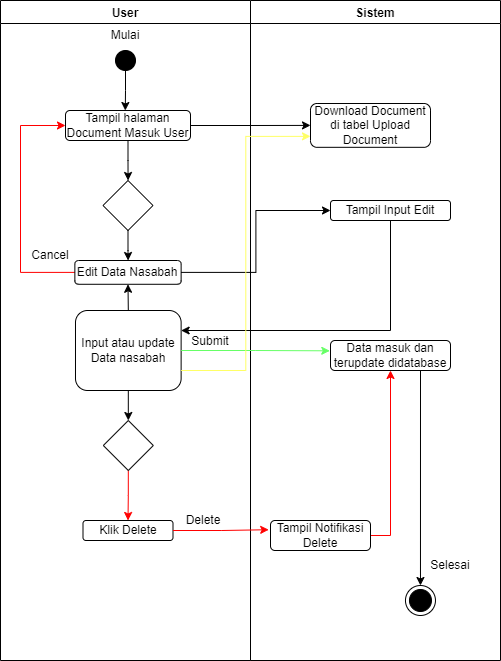

The diagram above was exported from draw.io. Its source (the exported page's mxGraphModel, read from the mxfile embedded in the PNG):
<mxGraphModel dx="869" dy="460" grid="1" gridSize="10" guides="1" tooltips="1" connect="1" arrows="1" fold="1" page="1" pageScale="1" pageWidth="850" pageHeight="1100" math="0" shadow="0">
  <root>
    <mxCell id="0" />
    <mxCell id="1" parent="0" />
    <mxCell id="7EX5y0eSRG59hC7egviA-1" value="User" style="swimlane;" vertex="1" parent="1">
      <mxGeometry x="30" y="30" width="250" height="660" as="geometry" />
    </mxCell>
    <mxCell id="W0722XjccrnJlXnau_jH-2" value="" style="ellipse;fillColor=strokeColor;" vertex="1" parent="7EX5y0eSRG59hC7egviA-1">
      <mxGeometry x="115" y="50" width="20" height="20" as="geometry" />
    </mxCell>
    <mxCell id="W0722XjccrnJlXnau_jH-3" value="Mulai" style="text;html=1;strokeColor=none;fillColor=none;align=center;verticalAlign=middle;whiteSpace=wrap;rounded=0;" vertex="1" parent="7EX5y0eSRG59hC7egviA-1">
      <mxGeometry x="95" y="20" width="60" height="30" as="geometry" />
    </mxCell>
    <mxCell id="W0722XjccrnJlXnau_jH-5" value="Tampil halaman Document Masuk User" style="rounded=1;whiteSpace=wrap;html=1;" vertex="1" parent="7EX5y0eSRG59hC7egviA-1">
      <mxGeometry x="65" y="110" width="125" height="30" as="geometry" />
    </mxCell>
    <mxCell id="-4qeAwyGrSLFZwxLdNgc-1" value="" style="rhombus;whiteSpace=wrap;html=1;" vertex="1" parent="7EX5y0eSRG59hC7egviA-1">
      <mxGeometry x="102.5" y="180" width="50" height="50" as="geometry" />
    </mxCell>
    <mxCell id="FbKpmd5t2rGoS9mXKtb3-1" style="edgeStyle=orthogonalEdgeStyle;rounded=0;orthogonalLoop=1;jettySize=auto;html=1;exitX=0;exitY=0.5;exitDx=0;exitDy=0;entryX=0;entryY=0.5;entryDx=0;entryDy=0;strokeColor=#FF0000;" edge="1" parent="7EX5y0eSRG59hC7egviA-1" source="drPDe1bLIbq8XduyXo9v-2" target="W0722XjccrnJlXnau_jH-5">
      <mxGeometry relative="1" as="geometry">
        <Array as="points">
          <mxPoint x="20" y="272" />
          <mxPoint x="20" y="125" />
        </Array>
      </mxGeometry>
    </mxCell>
    <mxCell id="drPDe1bLIbq8XduyXo9v-2" value="Edit Data Nasabah" style="rounded=1;whiteSpace=wrap;html=1;" vertex="1" parent="7EX5y0eSRG59hC7egviA-1">
      <mxGeometry x="74.36" y="260" width="106.27" height="23.78" as="geometry" />
    </mxCell>
    <mxCell id="drPDe1bLIbq8XduyXo9v-1" style="edgeStyle=orthogonalEdgeStyle;rounded=0;orthogonalLoop=1;jettySize=auto;html=1;exitX=0.5;exitY=1;exitDx=0;exitDy=0;" edge="1" parent="7EX5y0eSRG59hC7egviA-1" source="-4qeAwyGrSLFZwxLdNgc-1" target="drPDe1bLIbq8XduyXo9v-2">
      <mxGeometry relative="1" as="geometry">
        <mxPoint x="127.55172413793105" y="260" as="targetPoint" />
      </mxGeometry>
    </mxCell>
    <mxCell id="FbKpmd5t2rGoS9mXKtb3-7" style="edgeStyle=orthogonalEdgeStyle;rounded=0;orthogonalLoop=1;jettySize=auto;html=1;exitX=0.5;exitY=0;exitDx=0;exitDy=0;entryX=0.5;entryY=1;entryDx=0;entryDy=0;" edge="1" parent="7EX5y0eSRG59hC7egviA-1" source="atlyURNpCk4nxfA0hMgH-1" target="drPDe1bLIbq8XduyXo9v-2">
      <mxGeometry relative="1" as="geometry" />
    </mxCell>
    <mxCell id="l6a8U5R1I7AgpBlr3CD_-6" style="edgeStyle=orthogonalEdgeStyle;rounded=0;orthogonalLoop=1;jettySize=auto;html=1;exitX=0.5;exitY=1;exitDx=0;exitDy=0;entryX=0.5;entryY=0;entryDx=0;entryDy=0;strokeColor=#000000;" edge="1" parent="7EX5y0eSRG59hC7egviA-1" source="atlyURNpCk4nxfA0hMgH-1" target="FbKpmd5t2rGoS9mXKtb3-8">
      <mxGeometry relative="1" as="geometry" />
    </mxCell>
    <mxCell id="atlyURNpCk4nxfA0hMgH-1" value="Input atau update Data nasabah" style="rounded=1;whiteSpace=wrap;html=1;" vertex="1" parent="7EX5y0eSRG59hC7egviA-1">
      <mxGeometry x="74.99" y="310" width="105.64" height="80" as="geometry" />
    </mxCell>
    <mxCell id="FbKpmd5t2rGoS9mXKtb3-2" value="Cancel" style="text;html=1;strokeColor=none;fillColor=none;align=center;verticalAlign=middle;whiteSpace=wrap;rounded=0;" vertex="1" parent="7EX5y0eSRG59hC7egviA-1">
      <mxGeometry x="20" y="240" width="60" height="30" as="geometry" />
    </mxCell>
    <mxCell id="l6a8U5R1I7AgpBlr3CD_-7" style="edgeStyle=orthogonalEdgeStyle;rounded=0;orthogonalLoop=1;jettySize=auto;html=1;exitX=0.5;exitY=1;exitDx=0;exitDy=0;entryX=0.5;entryY=0;entryDx=0;entryDy=0;strokeColor=#FF0000;" edge="1" parent="7EX5y0eSRG59hC7egviA-1" source="FbKpmd5t2rGoS9mXKtb3-8" target="Cbzk7T3DMj2POuAVDYEh-2">
      <mxGeometry relative="1" as="geometry" />
    </mxCell>
    <mxCell id="FbKpmd5t2rGoS9mXKtb3-8" value="" style="rhombus;whiteSpace=wrap;html=1;" vertex="1" parent="7EX5y0eSRG59hC7egviA-1">
      <mxGeometry x="102.81" y="420" width="50" height="50" as="geometry" />
    </mxCell>
    <mxCell id="Cbzk7T3DMj2POuAVDYEh-2" value="Klik Delete" style="rounded=1;whiteSpace=wrap;html=1;" vertex="1" parent="7EX5y0eSRG59hC7egviA-1">
      <mxGeometry x="82.5" y="520" width="90" height="20" as="geometry" />
    </mxCell>
    <mxCell id="l6a8U5R1I7AgpBlr3CD_-1" value="Delete" style="text;html=1;strokeColor=none;fillColor=none;align=center;verticalAlign=middle;whiteSpace=wrap;rounded=0;" vertex="1" parent="7EX5y0eSRG59hC7egviA-1">
      <mxGeometry x="172.5" y="505" width="60" height="30" as="geometry" />
    </mxCell>
    <mxCell id="XOZ0rTaSsiWUaeA2UAHf-2" value="Submit" style="text;html=1;strokeColor=none;fillColor=none;align=center;verticalAlign=middle;whiteSpace=wrap;rounded=0;" vertex="1" parent="7EX5y0eSRG59hC7egviA-1">
      <mxGeometry x="199.81" y="336" width="20" height="10" as="geometry" />
    </mxCell>
    <mxCell id="W0722XjccrnJlXnau_jH-1" value="Sistem" style="swimlane;" vertex="1" parent="1">
      <mxGeometry x="280" y="30" width="250" height="660" as="geometry" />
    </mxCell>
    <mxCell id="JLZp4JX5jNWGqSfzoTEA-2" value="Download Document di tabel Upload Document" style="rounded=1;whiteSpace=wrap;html=1;" vertex="1" parent="W0722XjccrnJlXnau_jH-1">
      <mxGeometry x="60" y="103" width="120" height="43.82" as="geometry" />
    </mxCell>
    <mxCell id="XOZ0rTaSsiWUaeA2UAHf-1" value="Tampil Input Edit" style="rounded=1;whiteSpace=wrap;html=1;" vertex="1" parent="W0722XjccrnJlXnau_jH-1">
      <mxGeometry x="80" y="200" width="120" height="20" as="geometry" />
    </mxCell>
    <mxCell id="atlyURNpCk4nxfA0hMgH-4" value="Data masuk dan terupdate didatabase" style="rounded=1;whiteSpace=wrap;html=1;" vertex="1" parent="W0722XjccrnJlXnau_jH-1">
      <mxGeometry x="80" y="340" width="120" height="30" as="geometry" />
    </mxCell>
    <mxCell id="lDayoPYJP4DVw1iB2LjP-2" style="edgeStyle=orthogonalEdgeStyle;rounded=0;orthogonalLoop=1;jettySize=auto;html=1;exitX=1;exitY=0.5;exitDx=0;exitDy=0;entryX=0.5;entryY=1;entryDx=0;entryDy=0;strokeColor=#FF0000;" edge="1" parent="W0722XjccrnJlXnau_jH-1" source="nlI4-mqAKWjY7P5yNIb9-2" target="atlyURNpCk4nxfA0hMgH-4">
      <mxGeometry relative="1" as="geometry" />
    </mxCell>
    <mxCell id="nlI4-mqAKWjY7P5yNIb9-2" value="Tampil Notifikasi Delete" style="rounded=1;whiteSpace=wrap;html=1;" vertex="1" parent="W0722XjccrnJlXnau_jH-1">
      <mxGeometry x="20" y="520" width="100" height="30" as="geometry" />
    </mxCell>
    <mxCell id="kQeESSehUrCEbUwHWzHY-3" value="Selesai" style="text;html=1;strokeColor=none;fillColor=none;align=center;verticalAlign=middle;whiteSpace=wrap;rounded=0;" vertex="1" parent="W0722XjccrnJlXnau_jH-1">
      <mxGeometry x="170" y="550" width="60" height="30" as="geometry" />
    </mxCell>
    <mxCell id="W0722XjccrnJlXnau_jH-4" style="edgeStyle=orthogonalEdgeStyle;rounded=0;orthogonalLoop=1;jettySize=auto;html=1;exitX=0.5;exitY=1;exitDx=0;exitDy=0;" edge="1" parent="1" source="W0722XjccrnJlXnau_jH-2">
      <mxGeometry relative="1" as="geometry">
        <mxPoint x="154.79310344827593" y="140" as="targetPoint" />
      </mxGeometry>
    </mxCell>
    <mxCell id="W0722XjccrnJlXnau_jH-6" style="edgeStyle=orthogonalEdgeStyle;rounded=0;orthogonalLoop=1;jettySize=auto;html=1;exitX=0.5;exitY=1;exitDx=0;exitDy=0;" edge="1" parent="1" source="W0722XjccrnJlXnau_jH-5">
      <mxGeometry relative="1" as="geometry">
        <mxPoint x="157.55172413793105" y="210" as="targetPoint" />
      </mxGeometry>
    </mxCell>
    <mxCell id="JLZp4JX5jNWGqSfzoTEA-1" style="edgeStyle=orthogonalEdgeStyle;rounded=0;orthogonalLoop=1;jettySize=auto;html=1;exitX=1;exitY=0.5;exitDx=0;exitDy=0;" edge="1" parent="1" source="W0722XjccrnJlXnau_jH-5" target="JLZp4JX5jNWGqSfzoTEA-2">
      <mxGeometry relative="1" as="geometry">
        <mxPoint x="380" y="154.72413793103448" as="targetPoint" />
      </mxGeometry>
    </mxCell>
    <mxCell id="drPDe1bLIbq8XduyXo9v-3" style="edgeStyle=orthogonalEdgeStyle;rounded=0;orthogonalLoop=1;jettySize=auto;html=1;exitX=1;exitY=0.5;exitDx=0;exitDy=0;entryX=0;entryY=0.5;entryDx=0;entryDy=0;" edge="1" parent="1" source="drPDe1bLIbq8XduyXo9v-2" target="XOZ0rTaSsiWUaeA2UAHf-1">
      <mxGeometry relative="1" as="geometry">
        <mxPoint x="350" y="301.62068965517244" as="targetPoint" />
      </mxGeometry>
    </mxCell>
    <mxCell id="atlyURNpCk4nxfA0hMgH-3" style="edgeStyle=orthogonalEdgeStyle;rounded=0;orthogonalLoop=1;jettySize=auto;html=1;exitX=0.5;exitY=1;exitDx=0;exitDy=0;entryX=1;entryY=0.25;entryDx=0;entryDy=0;" edge="1" parent="1" source="XOZ0rTaSsiWUaeA2UAHf-1" target="atlyURNpCk4nxfA0hMgH-1">
      <mxGeometry relative="1" as="geometry" />
    </mxCell>
    <mxCell id="l6a8U5R1I7AgpBlr3CD_-3" style="edgeStyle=orthogonalEdgeStyle;rounded=0;orthogonalLoop=1;jettySize=auto;html=1;exitX=1;exitY=0.5;exitDx=0;exitDy=0;entryX=-0.006;entryY=0.344;entryDx=0;entryDy=0;entryPerimeter=0;strokeColor=#66FF66;" edge="1" parent="1" source="atlyURNpCk4nxfA0hMgH-1" target="atlyURNpCk4nxfA0hMgH-4">
      <mxGeometry relative="1" as="geometry" />
    </mxCell>
    <mxCell id="l6a8U5R1I7AgpBlr3CD_-4" style="edgeStyle=orthogonalEdgeStyle;rounded=0;orthogonalLoop=1;jettySize=auto;html=1;exitX=1;exitY=0.75;exitDx=0;exitDy=0;entryX=0;entryY=0.75;entryDx=0;entryDy=0;strokeColor=#FFFF66;" edge="1" parent="1" source="atlyURNpCk4nxfA0hMgH-1" target="JLZp4JX5jNWGqSfzoTEA-2">
      <mxGeometry relative="1" as="geometry" />
    </mxCell>
    <mxCell id="l6a8U5R1I7AgpBlr3CD_-10" style="edgeStyle=orthogonalEdgeStyle;rounded=0;orthogonalLoop=1;jettySize=auto;html=1;exitX=1;exitY=0.5;exitDx=0;exitDy=0;entryX=-0.018;entryY=0.307;entryDx=0;entryDy=0;entryPerimeter=0;strokeColor=#FF0000;" edge="1" parent="1" source="Cbzk7T3DMj2POuAVDYEh-2" target="nlI4-mqAKWjY7P5yNIb9-2">
      <mxGeometry relative="1" as="geometry" />
    </mxCell>
    <mxCell id="kQeESSehUrCEbUwHWzHY-1" style="edgeStyle=orthogonalEdgeStyle;rounded=0;orthogonalLoop=1;jettySize=auto;html=1;exitX=0.75;exitY=1;exitDx=0;exitDy=0;strokeColor=#000000;" edge="1" parent="1" source="atlyURNpCk4nxfA0hMgH-4" target="kQeESSehUrCEbUwHWzHY-2">
      <mxGeometry relative="1" as="geometry">
        <mxPoint x="449.9655172413793" y="629.9999999999999" as="targetPoint" />
      </mxGeometry>
    </mxCell>
    <mxCell id="kQeESSehUrCEbUwHWzHY-2" value="" style="ellipse;html=1;shape=endState;fillColor=strokeColor;" vertex="1" parent="1">
      <mxGeometry x="434.9655172413793" y="614.9999999999999" width="30" height="30" as="geometry" />
    </mxCell>
  </root>
</mxGraphModel>